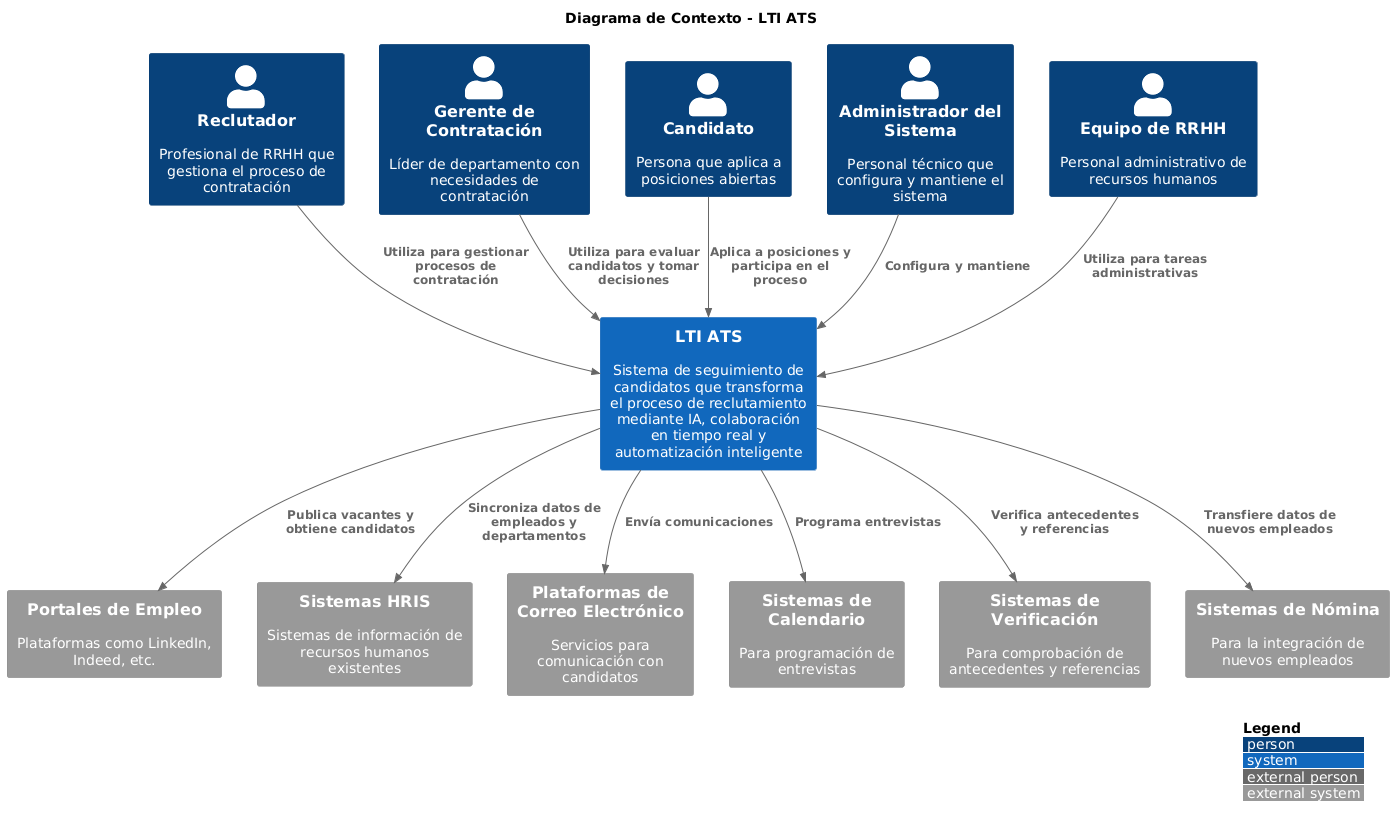

The diagram above was rendered by PlantUML. Its source (embedded in the PNG):
@startuml
!include <C4/C4_Context>

LAYOUT_WITH_LEGEND()

title Diagrama de Contexto - LTI ATS

Person(reclutador, "Reclutador", "Profesional de RRHH que gestiona el proceso de contratación")
Person(gerente, "Gerente de Contratación", "Líder de departamento con necesidades de contratación")
Person(candidato, "Candidato", "Persona que aplica a posiciones abiertas")
Person(admin, "Administrador del Sistema", "Personal técnico que configura y mantiene el sistema")
Person(rrhh, "Equipo de RRHH", "Personal administrativo de recursos humanos")

System(lti_ats, "LTI ATS", "Sistema de seguimiento de candidatos que transforma el proceso de reclutamiento mediante IA, colaboración en tiempo real y automatización inteligente")

System_Ext(job_portals, "Portales de Empleo", "Plataformas como LinkedIn, Indeed, etc.")
System_Ext(hris, "Sistemas HRIS", "Sistemas de información de recursos humanos existentes")
System_Ext(email, "Plataformas de Correo Electrónico", "Servicios para comunicación con candidatos")
System_Ext(calendar, "Sistemas de Calendario", "Para programación de entrevistas")
System_Ext(verification, "Sistemas de Verificación", "Para comprobación de antecedentes y referencias")
System_Ext(payroll, "Sistemas de Nómina", "Para la integración de nuevos empleados")

Rel(reclutador, lti_ats, "Utiliza para gestionar procesos de contratación")
Rel(gerente, lti_ats, "Utiliza para evaluar candidatos y tomar decisiones")
Rel(candidato, lti_ats, "Aplica a posiciones y participa en el proceso")
Rel(admin, lti_ats, "Configura y mantiene")
Rel(rrhh, lti_ats, "Utiliza para tareas administrativas")

Rel(lti_ats, job_portals, "Publica vacantes y obtiene candidatos")
Rel(lti_ats, hris, "Sincroniza datos de empleados y departamentos")
Rel(lti_ats, email, "Envía comunicaciones")
Rel(lti_ats, calendar, "Programa entrevistas")
Rel(lti_ats, verification, "Verifica antecedentes y referencias")
Rel(lti_ats, payroll, "Transfiere datos de nuevos empleados")
@enduml